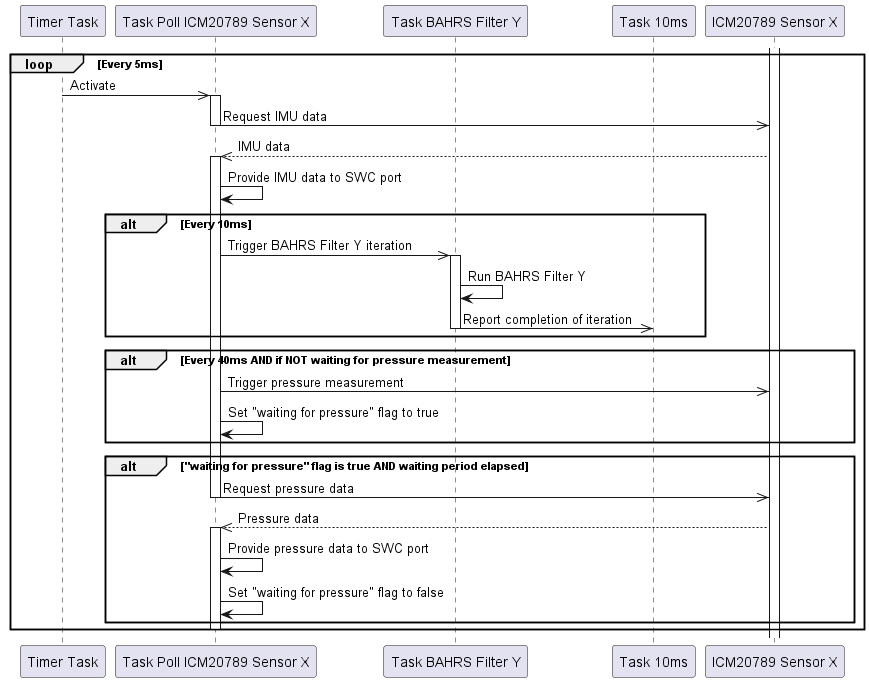

The diagram above was rendered by PlantUML. Its source (embedded in the PNG):
@startuml inline_umlgraph_3.png
participant "Timer Task" as TimerTask
participant "Task Poll ICM20789 Sensor X" as Icm20789Task
participant "Task BAHRS Filter Y" as BahrsFilter
participant "Task 10ms" as Task10ms
participant "ICM20789 Sensor X" as IcmSensor

activate IcmSensor

loop Every 5ms
    TimerTask ->> Icm20789Task: Activate

    activate Icm20789Task
    Icm20789Task ->> IcmSensor: Request IMU data
    deactivate Icm20789Task

    IcmSensor -->> Icm20789Task: IMU data

    activate Icm20789Task
    Icm20789Task -> Icm20789Task: Provide IMU data to SWC port

    alt Every 10ms
        Icm20789Task ->> BahrsFilter: Trigger BAHRS Filter Y iteration
        activate BahrsFilter
        BahrsFilter -> BahrsFilter: Run BAHRS Filter Y
        BahrsFilter ->> Task10ms: Report completion of iteration
        deactivate BahrsFilter
    end

    alt Every 40ms AND if NOT waiting for pressure measurement
        Icm20789Task ->> IcmSensor:  Trigger pressure measurement
        Icm20789Task -> Icm20789Task: Set "waiting for pressure" flag to true
    end

    alt "waiting for pressure" flag is true AND waiting period elapsed
        Icm20789Task ->> IcmSensor: Request pressure data
        deactivate Icm20789Task
        IcmSensor -->> Icm20789Task: Pressure data
        activate Icm20789Task
        Icm20789Task -> Icm20789Task: Provide pressure data to SWC port
        Icm20789Task -> Icm20789Task: Set "waiting for pressure" flag to false
    end

    deactivate Icm20789Task
end
@enduml